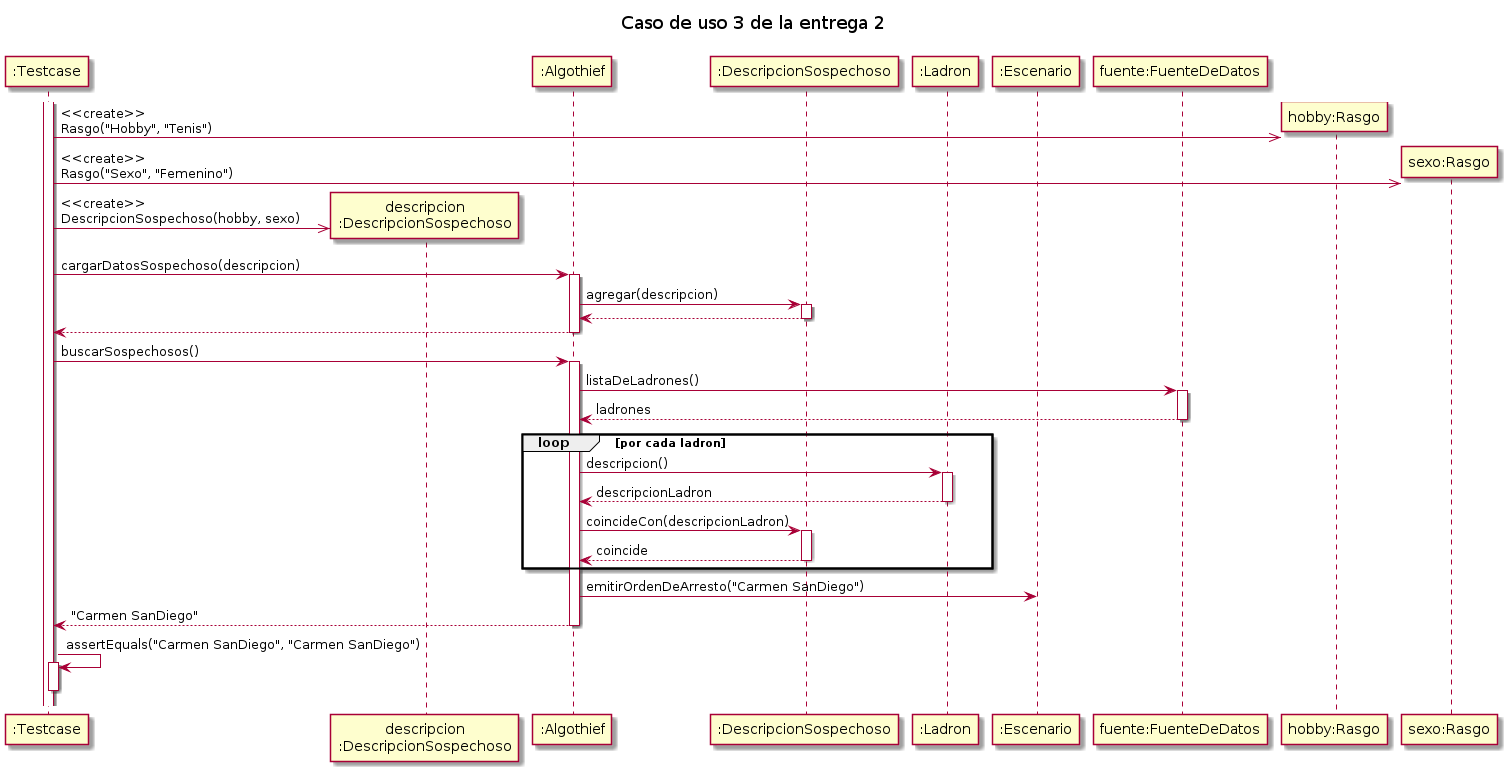

The diagram above was rendered by PlantUML. Its source (embedded in the PNG):
@startuml

title "Caso de uso 3 de la entrega 2"

participant ":Testcase" as testcase
participant "descripcion\n:DescripcionSospechoso" as descripcion
participant ":Algothief" as algothief
participant ":DescripcionSospechoso" as descripcionAT
participant ":Ladron" as ladron
participant ":Escenario" as escenario
participant "fuente:FuenteDeDatos" as fuente
participant "hobby:Rasgo" as hobby
participant "sexo:Rasgo" as sexo

activate testcase
testcase ->> hobby**: <<create>>\nRasgo("Hobby", "Tenis")
testcase ->> sexo**: <<create>>\nRasgo("Sexo", "Femenino")
testcase ->> descripcion**: <<create>>\nDescripcionSospechoso(hobby, sexo)
testcase -> algothief++: cargarDatosSospechoso(descripcion)
    algothief -> descripcionAT++: agregar(descripcion)
        return
    return

testcase -> algothief++: buscarSospechosos()
    algothief -> fuente++: listaDeLadrones()
        return ladrones
    loop por cada ladron
        algothief -> ladron++: descripcion()
            return descripcionLadron
        algothief -> descripcionAT++: coincideCon(descripcionLadron)
            return coincide
    end loop
    algothief -> escenario: emitirOrdenDeArresto("Carmen SanDiego")
    return "Carmen SanDiego"

testcase -> testcase: assertEquals("Carmen SanDiego", "Carmen SanDiego")
activate testcase
deactivate testcase

@enduml